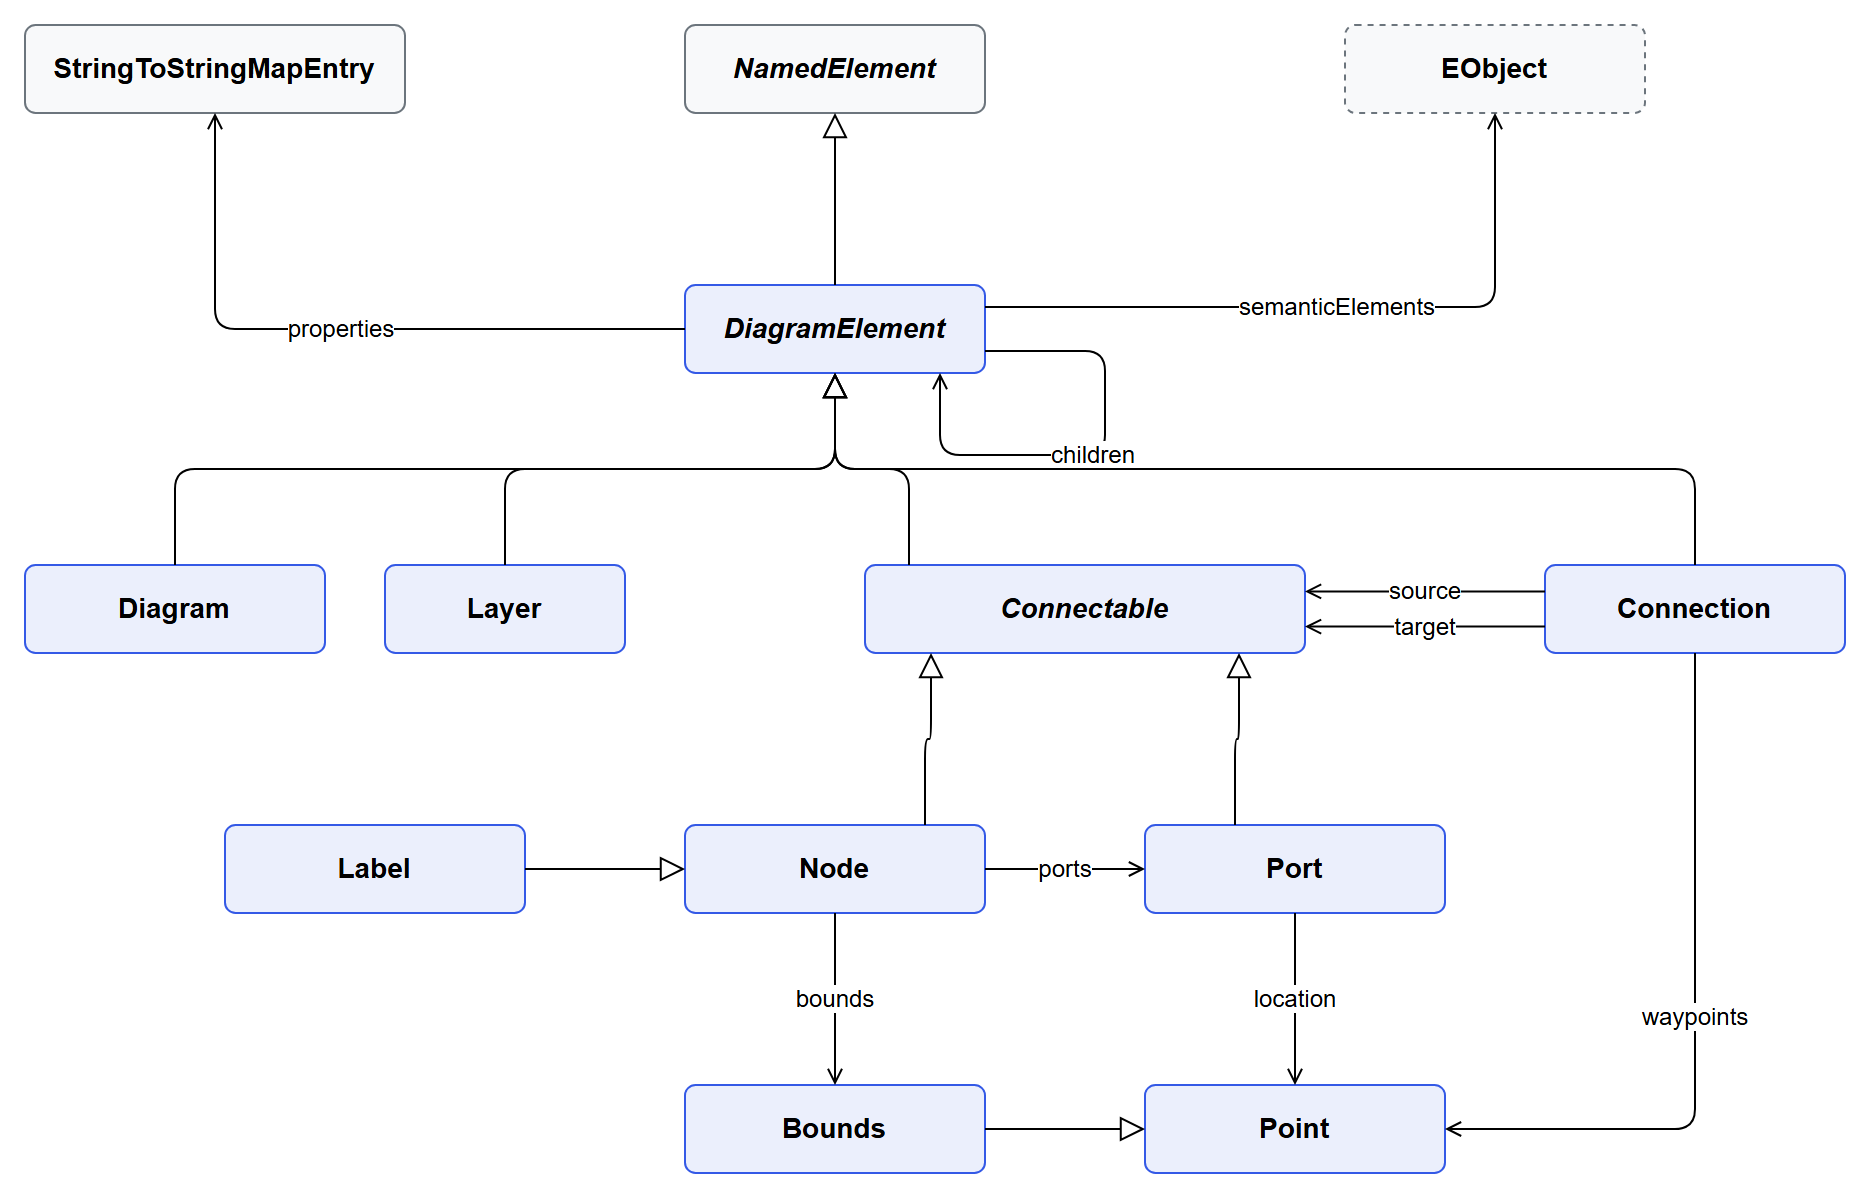

The diagram above was exported from draw.io. Its source (the exported page's mxGraphModel, read from the mxfile embedded in the PNG):
<mxGraphModel grid="1" gridSize="10" page="0" math="0" shadow="0">
  <root>
    <mxCell id="0" />
    <mxCell id="1" parent="0" />
    <object id="StringToStringMapEntry" label="StringToStringMapEntry" package="core" tooltip="A key and a value; a list of them is a map">
      <mxCell style="rounded=1;whiteSpace=wrap;html=1;fillColor=#F8F9FA;strokeColor=#6C757D;fontStyle=1;arcSize=12;fontSize=14;" vertex="1" parent="1">
        <mxGeometry x="0" y="0" width="190" height="44" as="geometry" />
      </mxCell>
    </object>
    <object id="NamedElement" label="NamedElement" package="core" tooltip="From the runtime's core model: id, name, documentation, markers, icon, URIs">
      <mxCell style="rounded=1;whiteSpace=wrap;html=1;fillColor=#F8F9FA;strokeColor=#6C757D;fontStyle=3;arcSize=12;fontSize=14;" vertex="1" parent="1">
        <mxGeometry x="330" y="0" width="150" height="44" as="geometry" />
      </mxCell>
    </object>
    <object id="EObject" label="EObject" package="ecore" tooltip="Any object of any EMF model">
      <mxCell style="rounded=1;whiteSpace=wrap;html=1;fillColor=#F8F9FA;strokeColor=#6C757D;dashed=1;fontStyle=1;arcSize=12;fontSize=14;" vertex="1" parent="1">
        <mxGeometry x="660" y="0" width="150" height="44" as="geometry" />
      </mxCell>
    </object>
    <object id="DiagramElement" label="DiagramElement" package="diagram" tooltip="The base of everything in a diagram">
      <mxCell style="rounded=1;whiteSpace=wrap;html=1;fillColor=#EBEFFC;strokeColor=#3459E6;fontStyle=3;arcSize=12;fontSize=14;" vertex="1" parent="1">
        <mxGeometry x="330" y="130" width="150" height="44" as="geometry" />
      </mxCell>
    </object>
    <object id="Diagram" label="Diagram" package="diagram" tooltip="A document, a page, a slide or a group">
      <mxCell style="rounded=1;whiteSpace=wrap;html=1;fillColor=#EBEFFC;strokeColor=#3459E6;fontStyle=1;arcSize=12;fontSize=14;" vertex="1" parent="1">
        <mxGeometry x="0" y="270" width="150" height="44" as="geometry" />
      </mxCell>
    </object>
    <object id="Layer" label="Layer" package="diagram" tooltip="Elements shown, hidden and locked together">
      <mxCell style="rounded=1;whiteSpace=wrap;html=1;fillColor=#EBEFFC;strokeColor=#3459E6;fontStyle=1;arcSize=12;fontSize=14;" vertex="1" parent="1">
        <mxGeometry x="180" y="270" width="120" height="44" as="geometry" />
      </mxCell>
    </object>
    <object id="Connectable" label="Connectable" package="diagram" tooltip="What a connection can start and end at">
      <mxCell style="rounded=1;whiteSpace=wrap;html=1;fillColor=#EBEFFC;strokeColor=#3459E6;fontStyle=3;arcSize=12;fontSize=14;" vertex="1" parent="1">
        <mxGeometry x="420" y="270" width="220" height="44" as="geometry" />
      </mxCell>
    </object>
    <object id="Connection" label="Connection" package="diagram" tooltip="A line from a source to a target">
      <mxCell style="rounded=1;whiteSpace=wrap;html=1;fillColor=#EBEFFC;strokeColor=#3459E6;fontStyle=1;arcSize=12;fontSize=14;" vertex="1" parent="1">
        <mxGeometry x="760" y="270" width="150" height="44" as="geometry" />
      </mxCell>
    </object>
    <object id="Label" label="Label" package="diagram" tooltip="A node whose content is text">
      <mxCell style="rounded=1;whiteSpace=wrap;html=1;fillColor=#EBEFFC;strokeColor=#3459E6;fontStyle=1;arcSize=12;fontSize=14;" vertex="1" parent="1">
        <mxGeometry x="100" y="400" width="150" height="44" as="geometry" />
      </mxCell>
    </object>
    <object id="Node" label="Node" package="diagram" tooltip="A shape with bounds and ports">
      <mxCell style="rounded=1;whiteSpace=wrap;html=1;fillColor=#EBEFFC;strokeColor=#3459E6;fontStyle=1;arcSize=12;fontSize=14;" vertex="1" parent="1">
        <mxGeometry x="330" y="400" width="150" height="44" as="geometry" />
      </mxCell>
    </object>
    <object id="Port" label="Port" package="diagram" tooltip="An attachment point on a node, in relative coordinates">
      <mxCell style="rounded=1;whiteSpace=wrap;html=1;fillColor=#EBEFFC;strokeColor=#3459E6;fontStyle=1;arcSize=12;fontSize=14;" vertex="1" parent="1">
        <mxGeometry x="560" y="400" width="150" height="44" as="geometry" />
      </mxCell>
    </object>
    <object id="Bounds" label="Bounds" package="diagram" tooltip="A position and a size">
      <mxCell style="rounded=1;whiteSpace=wrap;html=1;fillColor=#EBEFFC;strokeColor=#3459E6;fontStyle=1;arcSize=12;fontSize=14;" vertex="1" parent="1">
        <mxGeometry x="330" y="530" width="150" height="44" as="geometry" />
      </mxCell>
    </object>
    <object id="Point" label="Point" package="diagram" tooltip="A position">
      <mxCell style="rounded=1;whiteSpace=wrap;html=1;fillColor=#EBEFFC;strokeColor=#3459E6;fontStyle=1;arcSize=12;fontSize=14;" vertex="1" parent="1">
        <mxGeometry x="560" y="530" width="150" height="44" as="geometry" />
      </mxCell>
    </object>
    <object id="e1" label="" relationship="extends">
      <mxCell style="endArrow=block;html=1;endFill=0;endSize=10;edgeStyle=orthogonalEdgeStyle;" edge="1" parent="1" source="DiagramElement" target="NamedElement">
        <mxGeometry relative="1" as="geometry" />
      </mxCell>
    </object>
    <object id="properties" label="properties" relationship="reference">
      <mxCell style="endArrow=open;html=1;endFill=0;fontSize=12;labelBackgroundColor=default;edgeStyle=orthogonalEdgeStyle;exitX=0;exitY=0.5;entryX=0.5;entryY=1;" edge="1" parent="1" source="DiagramElement" target="StringToStringMapEntry">
        <mxGeometry relative="1" as="geometry" />
      </mxCell>
    </object>
    <object id="semanticElements" label="semanticElements" relationship="reference">
      <mxCell style="endArrow=open;html=1;endFill=0;fontSize=12;labelBackgroundColor=default;edgeStyle=orthogonalEdgeStyle;exitX=1;exitY=0.25;entryX=0.5;entryY=1;" edge="1" parent="1" source="DiagramElement" target="EObject">
        <mxGeometry relative="1" as="geometry" />
      </mxCell>
    </object>
    <object id="children" label="children" relationship="reference">
      <mxCell style="endArrow=open;html=1;endFill=0;fontSize=12;labelBackgroundColor=default;edgeStyle=orthogonalEdgeStyle;exitX=1;exitY=0.75;entryX=0.85;entryY=1;" edge="1" parent="1" source="DiagramElement" target="DiagramElement">
        <mxGeometry relative="1" as="geometry">
          <Array as="points">
            <mxPoint x="540" y="163" />
            <mxPoint x="540" y="215" />
            <mxPoint x="457" y="215" />
          </Array>
        </mxGeometry>
      </mxCell>
    </object>
    <object id="e2" label="" relationship="extends">
      <mxCell style="endArrow=block;html=1;endFill=0;endSize=10;edgeStyle=orthogonalEdgeStyle;exitX=0.5;exitY=0;entryX=0.5;entryY=1;" edge="1" parent="1" source="Diagram" target="DiagramElement">
        <mxGeometry relative="1" as="geometry" />
      </mxCell>
    </object>
    <object id="e3" label="" relationship="extends">
      <mxCell style="endArrow=block;html=1;endFill=0;endSize=10;edgeStyle=orthogonalEdgeStyle;exitX=0.5;exitY=0;entryX=0.5;entryY=1;" edge="1" parent="1" source="Layer" target="DiagramElement">
        <mxGeometry relative="1" as="geometry" />
      </mxCell>
    </object>
    <object id="e4" label="" relationship="extends">
      <mxCell style="endArrow=block;html=1;endFill=0;endSize=10;edgeStyle=orthogonalEdgeStyle;exitX=0.1;exitY=0;entryX=0.5;entryY=1;" edge="1" parent="1" source="Connectable" target="DiagramElement">
        <mxGeometry relative="1" as="geometry" />
      </mxCell>
    </object>
    <object id="e5" label="" relationship="extends">
      <mxCell style="endArrow=block;html=1;endFill=0;endSize=10;edgeStyle=orthogonalEdgeStyle;exitX=0.5;exitY=0;entryX=0.5;entryY=1;" edge="1" parent="1" source="Connection" target="DiagramElement">
        <mxGeometry relative="1" as="geometry" />
      </mxCell>
    </object>
    <object id="source" label="source" relationship="reference" opposite="outgoingConnections">
      <mxCell style="endArrow=open;html=1;endFill=0;fontSize=12;labelBackgroundColor=default;edgeStyle=orthogonalEdgeStyle;exitX=0;exitY=0.3;entryX=1;entryY=0.3;" edge="1" parent="1" source="Connection" target="Connectable">
        <mxGeometry relative="1" as="geometry" />
      </mxCell>
    </object>
    <object id="target" label="target" relationship="reference" opposite="incomingConnections">
      <mxCell style="endArrow=open;html=1;endFill=0;fontSize=12;labelBackgroundColor=default;edgeStyle=orthogonalEdgeStyle;exitX=0;exitY=0.7;entryX=1;entryY=0.7;" edge="1" parent="1" source="Connection" target="Connectable">
        <mxGeometry relative="1" as="geometry" />
      </mxCell>
    </object>
    <object id="e6" label="" relationship="extends">
      <mxCell style="endArrow=block;html=1;endFill=0;endSize=10;edgeStyle=orthogonalEdgeStyle;exitX=0.8;exitY=0;entryX=0.15;entryY=1;" edge="1" parent="1" source="Node" target="Connectable">
        <mxGeometry relative="1" as="geometry" />
      </mxCell>
    </object>
    <object id="e7" label="" relationship="extends">
      <mxCell style="endArrow=block;html=1;endFill=0;endSize=10;edgeStyle=orthogonalEdgeStyle;exitX=0.3;exitY=0;entryX=0.85;entryY=1;" edge="1" parent="1" source="Port" target="Connectable">
        <mxGeometry relative="1" as="geometry" />
      </mxCell>
    </object>
    <object id="e8" label="" relationship="extends">
      <mxCell style="endArrow=block;html=1;endFill=0;endSize=10;edgeStyle=orthogonalEdgeStyle;exitX=1;exitY=0.5;entryX=0;entryY=0.5;" edge="1" parent="1" source="Label" target="Node">
        <mxGeometry relative="1" as="geometry" />
      </mxCell>
    </object>
    <object id="ports" label="ports" relationship="reference">
      <mxCell style="endArrow=open;html=1;endFill=0;fontSize=12;labelBackgroundColor=default;edgeStyle=orthogonalEdgeStyle;exitX=1;exitY=0.5;entryX=0;entryY=0.5;" edge="1" parent="1" source="Node" target="Port">
        <mxGeometry relative="1" as="geometry" />
      </mxCell>
    </object>
    <object id="bounds" label="bounds" relationship="reference">
      <mxCell style="endArrow=open;html=1;endFill=0;fontSize=12;labelBackgroundColor=default;edgeStyle=orthogonalEdgeStyle;exitX=0.5;exitY=1;entryX=0.5;entryY=0;" edge="1" parent="1" source="Node" target="Bounds">
        <mxGeometry relative="1" as="geometry" />
      </mxCell>
    </object>
    <object id="location" label="location" relationship="reference">
      <mxCell style="endArrow=open;html=1;endFill=0;fontSize=12;labelBackgroundColor=default;edgeStyle=orthogonalEdgeStyle;exitX=0.5;exitY=1;entryX=0.5;entryY=0;" edge="1" parent="1" source="Port" target="Point">
        <mxGeometry relative="1" as="geometry" />
      </mxCell>
    </object>
    <object id="waypoints" label="waypoints" relationship="reference">
      <mxCell style="endArrow=open;html=1;endFill=0;fontSize=12;labelBackgroundColor=default;edgeStyle=orthogonalEdgeStyle;exitX=0.5;exitY=1;entryX=1;entryY=0.5;" edge="1" parent="1" source="Connection" target="Point">
        <mxGeometry relative="1" as="geometry" />
      </mxCell>
    </object>
    <object id="e9" label="" relationship="extends">
      <mxCell style="endArrow=block;html=1;endFill=0;endSize=10;edgeStyle=orthogonalEdgeStyle;exitX=1;exitY=0.5;entryX=0;entryY=0.5;" edge="1" parent="1" source="Bounds" target="Point">
        <mxGeometry relative="1" as="geometry" />
      </mxCell>
    </object>
  </root>
</mxGraphModel>